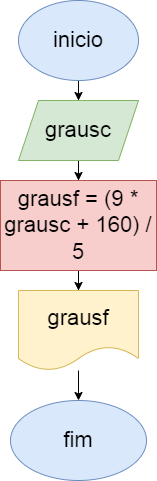

The diagram above was exported from draw.io. Its source (the exported page's mxGraphModel, read from the mxfile embedded in the PNG):
<mxGraphModel dx="1114" dy="616" grid="1" gridSize="10" guides="1" tooltips="1" connect="1" arrows="1" fold="1" page="1" pageScale="1" pageWidth="827" pageHeight="1169" math="0" shadow="0">
  <root>
    <mxCell id="0" />
    <mxCell id="1" parent="0" />
    <mxCell id="gBeKdprTTODDwjvkZevB-3" value="" style="edgeStyle=orthogonalEdgeStyle;rounded=0;orthogonalLoop=1;jettySize=auto;html=1;" edge="1" parent="1" source="gBeKdprTTODDwjvkZevB-1" target="gBeKdprTTODDwjvkZevB-2">
      <mxGeometry relative="1" as="geometry" />
    </mxCell>
    <mxCell id="gBeKdprTTODDwjvkZevB-1" value="inicio" style="ellipse;whiteSpace=wrap;html=1;fontSize=22;fillColor=#dae8fc;strokeColor=#6c8ebf;" vertex="1" parent="1">
      <mxGeometry x="354" y="20" width="120" height="80" as="geometry" />
    </mxCell>
    <mxCell id="gBeKdprTTODDwjvkZevB-5" value="" style="edgeStyle=orthogonalEdgeStyle;rounded=0;orthogonalLoop=1;jettySize=auto;html=1;" edge="1" parent="1" source="gBeKdprTTODDwjvkZevB-2" target="gBeKdprTTODDwjvkZevB-4">
      <mxGeometry relative="1" as="geometry" />
    </mxCell>
    <mxCell id="gBeKdprTTODDwjvkZevB-2" value="grausc" style="shape=parallelogram;perimeter=parallelogramPerimeter;whiteSpace=wrap;html=1;fixedSize=1;fontSize=22;fillColor=#d5e8d4;strokeColor=#82b366;" vertex="1" parent="1">
      <mxGeometry x="354" y="120" width="120" height="60" as="geometry" />
    </mxCell>
    <mxCell id="gBeKdprTTODDwjvkZevB-7" value="" style="edgeStyle=orthogonalEdgeStyle;rounded=0;orthogonalLoop=1;jettySize=auto;html=1;" edge="1" parent="1" source="gBeKdprTTODDwjvkZevB-4" target="gBeKdprTTODDwjvkZevB-6">
      <mxGeometry relative="1" as="geometry" />
    </mxCell>
    <mxCell id="gBeKdprTTODDwjvkZevB-4" value="grausf = (9 * grausc + 160) / 5" style="whiteSpace=wrap;html=1;fontSize=22;fillColor=#f8cecc;strokeColor=#b85450;" vertex="1" parent="1">
      <mxGeometry x="336" y="200" width="156" height="90" as="geometry" />
    </mxCell>
    <mxCell id="gBeKdprTTODDwjvkZevB-9" value="" style="edgeStyle=orthogonalEdgeStyle;rounded=0;orthogonalLoop=1;jettySize=auto;html=1;" edge="1" parent="1" source="gBeKdprTTODDwjvkZevB-6" target="gBeKdprTTODDwjvkZevB-8">
      <mxGeometry relative="1" as="geometry" />
    </mxCell>
    <mxCell id="gBeKdprTTODDwjvkZevB-6" value="grausf" style="shape=document;whiteSpace=wrap;html=1;boundedLbl=1;fontSize=22;fillColor=#fff2cc;strokeColor=#d6b656;" vertex="1" parent="1">
      <mxGeometry x="354" y="310" width="120" height="80" as="geometry" />
    </mxCell>
    <mxCell id="gBeKdprTTODDwjvkZevB-8" value="fim" style="ellipse;whiteSpace=wrap;html=1;fontSize=22;fillColor=#dae8fc;strokeColor=#6c8ebf;" vertex="1" parent="1">
      <mxGeometry x="346" y="420" width="136" height="80" as="geometry" />
    </mxCell>
  </root>
</mxGraphModel>